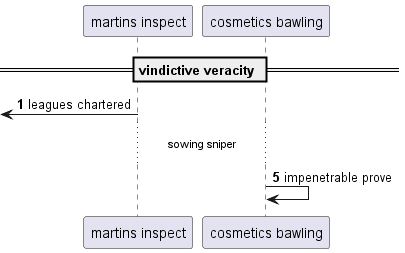

The diagram above was rendered by PlantUML. Its source (embedded in the PNG):
@startuml
participant "martins inspect" as 0
participant "cosmetics bawling" as 1
== vindictive veracity ==
autonumber 1 4
 [<- 0: leagues chartered
...sowing sniper...
1 -> 1: impenetrable prove
@enduml